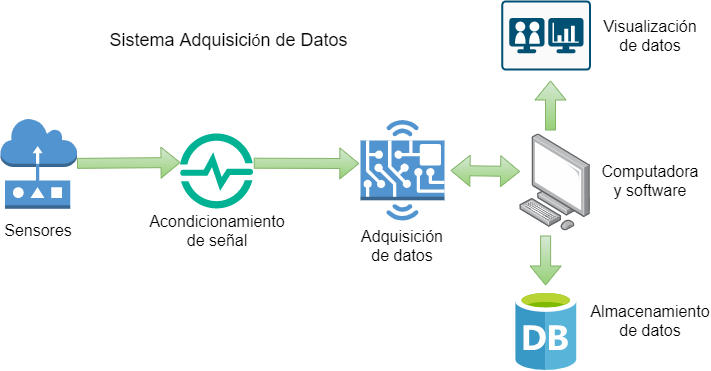

The diagram above was exported from draw.io. Its source (the exported page's mxGraphModel, read from the mxfile embedded in the PNG):
<mxGraphModel dx="1007" dy="615" grid="1" gridSize="10" guides="1" tooltips="1" connect="1" arrows="1" fold="1" page="1" pageScale="1" pageWidth="850" pageHeight="1100" math="0" shadow="0">
  <root>
    <mxCell id="0" />
    <mxCell id="1" parent="0" />
    <mxCell id="2" value="" style="outlineConnect=0;dashed=0;verticalLabelPosition=bottom;verticalAlign=top;align=center;html=1;shape=mxgraph.aws3.sensor;fillColor=#5294CF;gradientColor=none;" parent="1" vertex="1">
      <mxGeometry x="60" y="188.2" width="76.5" height="90" as="geometry" />
    </mxCell>
    <mxCell id="4" value="" style="aspect=fixed;html=1;points=[];align=center;image;fontSize=12;image=img/lib/mscae/Time_Series_Insights_environments.svg;" parent="1" vertex="1">
      <mxGeometry x="240" y="203.45" width="73.26" height="74.75" as="geometry" />
    </mxCell>
    <mxCell id="8" value="" style="outlineConnect=0;dashed=0;verticalLabelPosition=bottom;verticalAlign=top;align=center;html=1;shape=mxgraph.aws3.hardware_board;fillColor=#5294CF;gradientColor=none;" parent="1" vertex="1">
      <mxGeometry x="420" y="189.5" width="84" height="100.5" as="geometry" />
    </mxCell>
    <mxCell id="9" value="" style="points=[];aspect=fixed;html=1;align=center;shadow=0;dashed=0;image;image=img/lib/allied_telesis/computer_and_terminals/Personal_Computer.svg;" parent="1" vertex="1">
      <mxGeometry x="579.18" y="203.45" width="71.24" height="96.55" as="geometry" />
    </mxCell>
    <mxCell id="10" value="" style="aspect=fixed;html=1;points=[];align=center;image;fontSize=12;image=img/lib/mscae/Database_General.svg;" parent="1" vertex="1">
      <mxGeometry x="575.22" y="360" width="60.8" height="80" as="geometry" />
    </mxCell>
    <mxCell id="11" value="" style="points=[[0.015,0.015,0],[0.985,0.015,0],[0.985,0.985,0],[0.015,0.985,0],[0.25,0,0],[0.5,0,0],[0.75,0,0],[1,0.25,0],[1,0.5,0],[1,0.75,0],[0.75,1,0],[0.5,1,0],[0.25,1,0],[0,0.75,0],[0,0.5,0],[0,0.25,0]];verticalLabelPosition=bottom;html=1;verticalAlign=top;aspect=fixed;align=center;pointerEvents=1;shape=mxgraph.cisco19.rect;prIcon=telepresence_endpoint_twin_data_display;fillColor=#FAFAFA;strokeColor=#005073;" parent="1" vertex="1">
      <mxGeometry x="560.82" y="70" width="89.6" height="70" as="geometry" />
    </mxCell>
    <mxCell id="13" value="&lt;font color=&quot;#000000&quot; style=&quot;font-size: 16px&quot;&gt;Sensores&lt;/font&gt;" style="text;html=1;strokeColor=none;fillColor=none;align=center;verticalAlign=middle;whiteSpace=wrap;rounded=0;" parent="1" vertex="1">
      <mxGeometry x="78.25" y="290" width="40" height="20" as="geometry" />
    </mxCell>
    <mxCell id="14" value="&lt;font color=&quot;#000000&quot; style=&quot;font-size: 16px&quot;&gt;Acondicionamiento de señal&lt;/font&gt;" style="text;html=1;strokeColor=none;fillColor=none;align=center;verticalAlign=middle;whiteSpace=wrap;rounded=0;" parent="1" vertex="1">
      <mxGeometry x="256.63" y="290" width="40" height="20" as="geometry" />
    </mxCell>
    <mxCell id="15" value="&lt;font color=&quot;#000000&quot; style=&quot;font-size: 16px&quot;&gt;Adquisici&lt;/font&gt;&lt;span class=&quot;ILfuVd&quot;&gt;&lt;font style=&quot;font-size: 16px&quot; color=&quot;#000000&quot;&gt;ó&lt;/font&gt;&lt;/span&gt;&lt;font color=&quot;#000000&quot; style=&quot;font-size: 16px&quot;&gt;n de datos&lt;/font&gt;" style="text;html=1;strokeColor=none;fillColor=none;align=center;verticalAlign=middle;whiteSpace=wrap;rounded=0;" parent="1" vertex="1">
      <mxGeometry x="442" y="305" width="40" height="20" as="geometry" />
    </mxCell>
    <mxCell id="16" value="&lt;font color=&quot;#000000&quot; style=&quot;font-size: 16px&quot;&gt;Computadora y software&lt;br&gt;&lt;br&gt;&lt;/font&gt;" style="text;html=1;strokeColor=none;fillColor=none;align=center;verticalAlign=middle;whiteSpace=wrap;rounded=0;" parent="1" vertex="1">
      <mxGeometry x="690" y="250" width="40" height="20" as="geometry" />
    </mxCell>
    <mxCell id="18" value="&lt;font color=&quot;#000000&quot; style=&quot;font-size: 16px&quot;&gt;Almacenamiento de datos&lt;br&gt;&lt;br&gt;&lt;/font&gt;" style="text;html=1;strokeColor=none;fillColor=none;align=center;verticalAlign=middle;whiteSpace=wrap;rounded=0;" parent="1" vertex="1">
      <mxGeometry x="690" y="390" width="40" height="20" as="geometry" />
    </mxCell>
    <mxCell id="19" value="&lt;font style=&quot;font-size: 16px&quot;&gt;&lt;font style=&quot;font-size: 16px&quot; color=&quot;#000000&quot;&gt;Visualizaci&lt;/font&gt;&lt;span class=&quot;ILfuVd&quot;&gt;&lt;font color=&quot;#000000&quot; style=&quot;font-size: 16px&quot;&gt;ó&lt;/font&gt;&lt;/span&gt;&lt;font style=&quot;font-size: 16px&quot; color=&quot;#000000&quot;&gt;n de datos&lt;/font&gt;&lt;/font&gt;" style="text;html=1;strokeColor=none;fillColor=none;align=center;verticalAlign=middle;whiteSpace=wrap;rounded=0;" parent="1" vertex="1">
      <mxGeometry x="690" y="95" width="40" height="20" as="geometry" />
    </mxCell>
    <mxCell id="22" value="" style="shape=flexArrow;endArrow=classic;html=1;entryX=0;entryY=0.382;entryDx=0;entryDy=0;entryPerimeter=0;gradientColor=#97d077;fillColor=#d5e8d4;strokeColor=#82b366;" parent="1" source="2" target="4" edge="1">
      <mxGeometry width="50" height="50" relative="1" as="geometry">
        <mxPoint x="170" y="260" as="sourcePoint" />
        <mxPoint x="220" y="210" as="targetPoint" />
      </mxGeometry>
    </mxCell>
    <mxCell id="24" value="" style="shape=flexArrow;endArrow=classic;html=1;gradientColor=#97d077;fillColor=#d5e8d4;strokeColor=#82b366;entryX=-0.014;entryY=0.433;entryDx=0;entryDy=0;entryPerimeter=0;" parent="1" target="8" edge="1">
      <mxGeometry width="50" height="50" relative="1" as="geometry">
        <mxPoint x="313.26" y="232.7" as="sourcePoint" />
        <mxPoint x="410" y="233.11" as="targetPoint" />
      </mxGeometry>
    </mxCell>
    <mxCell id="33" value="" style="shape=flexArrow;endArrow=classic;html=1;gradientColor=#97d077;fillColor=#d5e8d4;strokeColor=#82b366;" parent="1" edge="1">
      <mxGeometry width="50" height="50" relative="1" as="geometry">
        <mxPoint x="610" y="200" as="sourcePoint" />
        <mxPoint x="610" y="150" as="targetPoint" />
        <Array as="points" />
      </mxGeometry>
    </mxCell>
    <mxCell id="34" value="" style="shape=flexArrow;endArrow=classic;html=1;gradientColor=#97d077;fillColor=#d5e8d4;strokeColor=#82b366;" parent="1" edge="1">
      <mxGeometry width="50" height="50" relative="1" as="geometry">
        <mxPoint x="605.12" y="305" as="sourcePoint" />
        <mxPoint x="605.12" y="355" as="targetPoint" />
        <Array as="points" />
      </mxGeometry>
    </mxCell>
    <mxCell id="37" value="" style="shape=flexArrow;endArrow=classic;startArrow=classic;html=1;gradientColor=#97d077;fillColor=#d5e8d4;strokeColor=#82b366;entryX=0.006;entryY=0.389;entryDx=0;entryDy=0;entryPerimeter=0;" parent="1" target="9" edge="1">
      <mxGeometry width="50" height="50" relative="1" as="geometry">
        <mxPoint x="510" y="240" as="sourcePoint" />
        <mxPoint x="560" y="290" as="targetPoint" />
      </mxGeometry>
    </mxCell>
    <mxCell id="38" value="&lt;font style=&quot;font-size: 18px&quot; color=&quot;#000000&quot;&gt;Sistema Adquisici&lt;/font&gt;&lt;span class=&quot;ILfuVd&quot; style=&quot;font-size: 16px&quot;&gt;&lt;font color=&quot;#000000&quot;&gt;ó&lt;/font&gt;&lt;/span&gt;&lt;font style=&quot;font-size: 18px&quot; color=&quot;#000000&quot;&gt;n de Datos&lt;/font&gt;" style="text;html=1;strokeColor=none;fillColor=none;align=center;verticalAlign=middle;whiteSpace=wrap;rounded=0;" parent="1" vertex="1">
      <mxGeometry x="157" y="105" width="263" height="10" as="geometry" />
    </mxCell>
  </root>
</mxGraphModel>